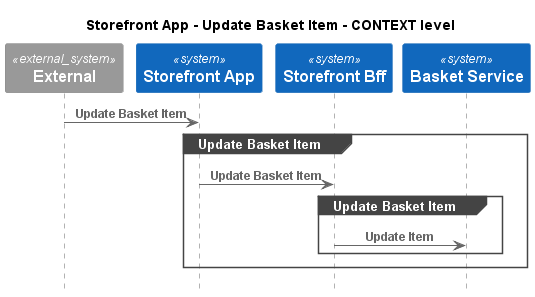

The diagram above was rendered by PlantUML. Its source (embedded in the PNG):
@startuml
!pragma layout smetana
!include ..\..\..\..\.c4s\C4_Sequence.puml

title Storefront App - Update Basket Item - CONTEXT level

System_Ext(C4InterFlow.SoftwareSystems.ExternalSystem, "External", "")
System(ECommercePlatform.SoftwareSystems.StorefrontApp, "Storefront App", "")
System(ECommercePlatform.SoftwareSystems.StorefrontBff, "Storefront Bff", "")
System(ECommercePlatform.SoftwareSystems.BasketService, "Basket Service", "")

Rel(C4InterFlow.SoftwareSystems.ExternalSystem, ECommercePlatform.SoftwareSystems.StorefrontApp, "Update Basket Item")
group Update Basket Item
Rel(ECommercePlatform.SoftwareSystems.StorefrontApp, ECommercePlatform.SoftwareSystems.StorefrontBff, "Update Basket Item")
group Update Basket Item
Rel(ECommercePlatform.SoftwareSystems.StorefrontBff, ECommercePlatform.SoftwareSystems.BasketService, "Update Item")
end
end


@enduml